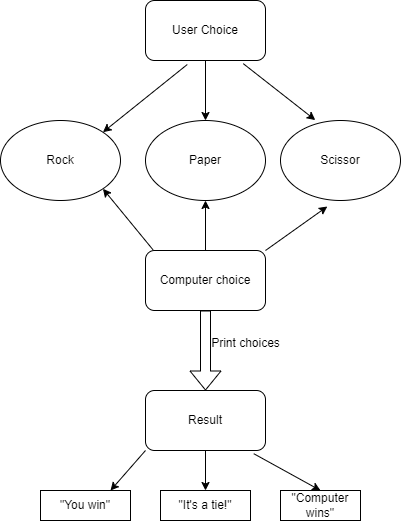

The diagram above was exported from draw.io. Its source (the exported page's mxGraphModel, read from the mxfile embedded in the PNG):
<mxGraphModel dx="1050" dy="522" grid="1" gridSize="10" guides="1" tooltips="1" connect="1" arrows="1" fold="1" page="1" pageScale="1" pageWidth="850" pageHeight="1100" math="0" shadow="0">
  <root>
    <mxCell id="0" />
    <mxCell id="1" parent="0" />
    <mxCell id="PVKxAHIR_4xt70XdOSos-1" value="Rock" style="ellipse;whiteSpace=wrap;html=1;" vertex="1" parent="1">
      <mxGeometry x="160" y="220" width="120" height="80" as="geometry" />
    </mxCell>
    <mxCell id="PVKxAHIR_4xt70XdOSos-2" value="Paper" style="ellipse;whiteSpace=wrap;html=1;" vertex="1" parent="1">
      <mxGeometry x="305" y="220" width="120" height="80" as="geometry" />
    </mxCell>
    <mxCell id="PVKxAHIR_4xt70XdOSos-3" value="Scissor" style="ellipse;whiteSpace=wrap;html=1;" vertex="1" parent="1">
      <mxGeometry x="440" y="220" width="120" height="80" as="geometry" />
    </mxCell>
    <mxCell id="PVKxAHIR_4xt70XdOSos-4" value="User Choice" style="rounded=1;whiteSpace=wrap;html=1;" vertex="1" parent="1">
      <mxGeometry x="305" y="100" width="120" height="60" as="geometry" />
    </mxCell>
    <mxCell id="PVKxAHIR_4xt70XdOSos-5" value="" style="endArrow=classic;html=1;rounded=0;entryX=1;entryY=0;entryDx=0;entryDy=0;exitX=0.348;exitY=1.067;exitDx=0;exitDy=0;exitPerimeter=0;" edge="1" parent="1" source="PVKxAHIR_4xt70XdOSos-4" target="PVKxAHIR_4xt70XdOSos-1">
      <mxGeometry width="50" height="50" relative="1" as="geometry">
        <mxPoint x="320" y="180" as="sourcePoint" />
        <mxPoint x="370" y="130" as="targetPoint" />
        <Array as="points" />
      </mxGeometry>
    </mxCell>
    <mxCell id="PVKxAHIR_4xt70XdOSos-6" value="" style="endArrow=classic;html=1;rounded=0;entryX=0.5;entryY=0;entryDx=0;entryDy=0;exitX=0.5;exitY=1;exitDx=0;exitDy=0;" edge="1" parent="1" source="PVKxAHIR_4xt70XdOSos-4" target="PVKxAHIR_4xt70XdOSos-2">
      <mxGeometry width="50" height="50" relative="1" as="geometry">
        <mxPoint x="350" y="190" as="sourcePoint" />
        <mxPoint x="400" y="140" as="targetPoint" />
      </mxGeometry>
    </mxCell>
    <mxCell id="PVKxAHIR_4xt70XdOSos-7" value="" style="endArrow=classic;html=1;rounded=0;exitX=0.815;exitY=1.053;exitDx=0;exitDy=0;exitPerimeter=0;entryX=0.29;entryY=-0.005;entryDx=0;entryDy=0;entryPerimeter=0;" edge="1" parent="1" source="PVKxAHIR_4xt70XdOSos-4" target="PVKxAHIR_4xt70XdOSos-3">
      <mxGeometry width="50" height="50" relative="1" as="geometry">
        <mxPoint x="420" y="190" as="sourcePoint" />
        <mxPoint x="470" y="140" as="targetPoint" />
      </mxGeometry>
    </mxCell>
    <mxCell id="PVKxAHIR_4xt70XdOSos-8" value="Computer choice" style="rounded=1;whiteSpace=wrap;html=1;" vertex="1" parent="1">
      <mxGeometry x="305" y="350" width="120" height="60" as="geometry" />
    </mxCell>
    <mxCell id="PVKxAHIR_4xt70XdOSos-9" value="" style="endArrow=classic;html=1;rounded=0;entryX=1;entryY=1;entryDx=0;entryDy=0;exitX=0.062;exitY=-0.013;exitDx=0;exitDy=0;exitPerimeter=0;" edge="1" parent="1" source="PVKxAHIR_4xt70XdOSos-8" target="PVKxAHIR_4xt70XdOSos-1">
      <mxGeometry width="50" height="50" relative="1" as="geometry">
        <mxPoint x="300" y="340" as="sourcePoint" />
        <mxPoint x="300" y="310" as="targetPoint" />
      </mxGeometry>
    </mxCell>
    <mxCell id="PVKxAHIR_4xt70XdOSos-10" value="" style="endArrow=classic;html=1;rounded=0;entryX=0.5;entryY=1;entryDx=0;entryDy=0;exitX=0.5;exitY=0;exitDx=0;exitDy=0;" edge="1" parent="1" source="PVKxAHIR_4xt70XdOSos-8" target="PVKxAHIR_4xt70XdOSos-2">
      <mxGeometry width="50" height="50" relative="1" as="geometry">
        <mxPoint x="350" y="350" as="sourcePoint" />
        <mxPoint x="400" y="300" as="targetPoint" />
      </mxGeometry>
    </mxCell>
    <mxCell id="PVKxAHIR_4xt70XdOSos-11" value="" style="endArrow=classic;html=1;rounded=0;entryX=0.39;entryY=1.075;entryDx=0;entryDy=0;entryPerimeter=0;exitX=1;exitY=0;exitDx=0;exitDy=0;" edge="1" parent="1" source="PVKxAHIR_4xt70XdOSos-8" target="PVKxAHIR_4xt70XdOSos-3">
      <mxGeometry width="50" height="50" relative="1" as="geometry">
        <mxPoint x="430" y="350" as="sourcePoint" />
        <mxPoint x="480" y="300" as="targetPoint" />
      </mxGeometry>
    </mxCell>
    <mxCell id="PVKxAHIR_4xt70XdOSos-12" value="" style="shape=flexArrow;endArrow=classic;html=1;rounded=0;exitX=0.5;exitY=1;exitDx=0;exitDy=0;" edge="1" parent="1" source="PVKxAHIR_4xt70XdOSos-8">
      <mxGeometry width="50" height="50" relative="1" as="geometry">
        <mxPoint x="350" y="480" as="sourcePoint" />
        <mxPoint x="365" y="490" as="targetPoint" />
      </mxGeometry>
    </mxCell>
    <mxCell id="PVKxAHIR_4xt70XdOSos-13" value="Print choices" style="text;html=1;align=center;verticalAlign=middle;resizable=0;points=[];autosize=1;strokeColor=none;fillColor=none;" vertex="1" parent="1">
      <mxGeometry x="360" y="428" width="90" height="30" as="geometry" />
    </mxCell>
    <mxCell id="PVKxAHIR_4xt70XdOSos-14" value="Result" style="rounded=1;whiteSpace=wrap;html=1;" vertex="1" parent="1">
      <mxGeometry x="305" y="490" width="120" height="60" as="geometry" />
    </mxCell>
    <mxCell id="PVKxAHIR_4xt70XdOSos-15" value="" style="endArrow=classic;html=1;rounded=0;exitX=0;exitY=1;exitDx=0;exitDy=0;" edge="1" parent="1" source="PVKxAHIR_4xt70XdOSos-14">
      <mxGeometry width="50" height="50" relative="1" as="geometry">
        <mxPoint x="255" y="610" as="sourcePoint" />
        <mxPoint x="270" y="590" as="targetPoint" />
      </mxGeometry>
    </mxCell>
    <mxCell id="PVKxAHIR_4xt70XdOSos-16" value="&quot;You win&quot;" style="rounded=0;whiteSpace=wrap;html=1;" vertex="1" parent="1">
      <mxGeometry x="200" y="590" width="90" height="30" as="geometry" />
    </mxCell>
    <mxCell id="PVKxAHIR_4xt70XdOSos-17" value="" style="endArrow=classic;html=1;rounded=0;exitX=0.5;exitY=1;exitDx=0;exitDy=0;" edge="1" parent="1" source="PVKxAHIR_4xt70XdOSos-14">
      <mxGeometry width="50" height="50" relative="1" as="geometry">
        <mxPoint x="340" y="610" as="sourcePoint" />
        <mxPoint x="365" y="590" as="targetPoint" />
      </mxGeometry>
    </mxCell>
    <mxCell id="PVKxAHIR_4xt70XdOSos-18" value="&quot;It's a tie!&quot;" style="rounded=0;whiteSpace=wrap;html=1;" vertex="1" parent="1">
      <mxGeometry x="320" y="590" width="90" height="30" as="geometry" />
    </mxCell>
    <mxCell id="PVKxAHIR_4xt70XdOSos-19" value="&quot;Computer wins&quot;" style="rounded=0;whiteSpace=wrap;html=1;" vertex="1" parent="1">
      <mxGeometry x="440" y="590" width="80" height="30" as="geometry" />
    </mxCell>
    <mxCell id="PVKxAHIR_4xt70XdOSos-20" value="" style="endArrow=classic;html=1;rounded=0;exitX=0.902;exitY=1.053;exitDx=0;exitDy=0;exitPerimeter=0;entryX=0.5;entryY=0;entryDx=0;entryDy=0;" edge="1" parent="1" source="PVKxAHIR_4xt70XdOSos-14" target="PVKxAHIR_4xt70XdOSos-19">
      <mxGeometry width="50" height="50" relative="1" as="geometry">
        <mxPoint x="450" y="580" as="sourcePoint" />
        <mxPoint x="500" y="530" as="targetPoint" />
      </mxGeometry>
    </mxCell>
  </root>
</mxGraphModel>